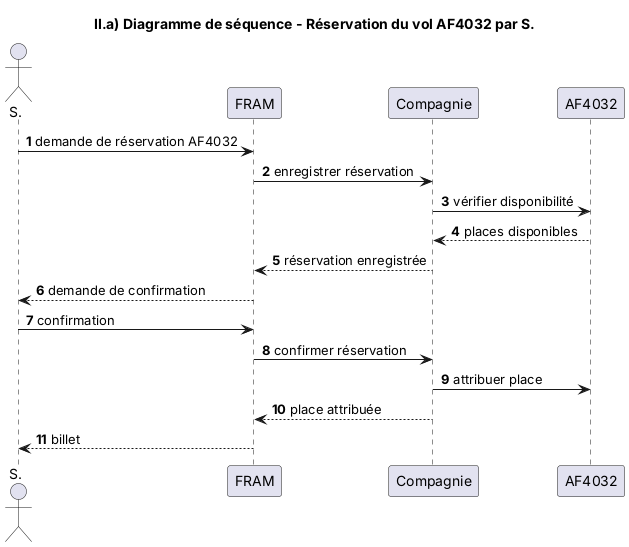

The diagram above was rendered by PlantUML. Its source (embedded in the PNG):
@startuml diagramme_sequence
title II.a) Diagramme de séquence - Réservation du vol AF4032 par S.
autonumber
actor "S." as S
participant "FRAM" as FRAM
participant "Compagnie" as AF
participant "AF4032" as V

S -> FRAM : demande de réservation AF4032
FRAM -> AF : enregistrer réservation
AF -> V : vérifier disponibilité
V --> AF : places disponibles
AF --> FRAM : réservation enregistrée
FRAM --> S : demande de confirmation
S -> FRAM : confirmation
FRAM -> AF : confirmer réservation
AF -> V : attribuer place
AF --> FRAM : place attribuée
FRAM --> S : billet
@enduml